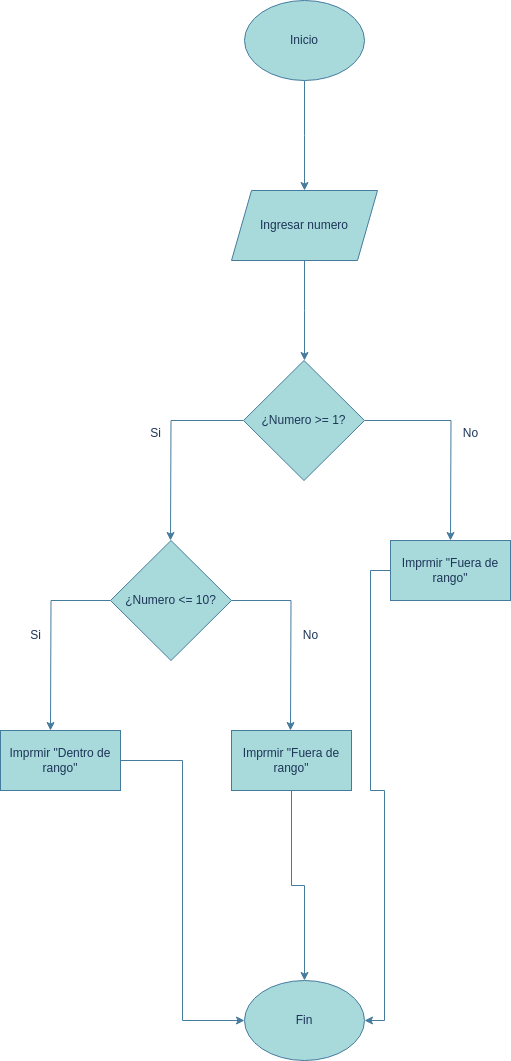

The diagram above was exported from draw.io. Its source (the exported page's mxGraphModel, read from the mxfile embedded in the PNG):
<mxGraphModel dx="1362" dy="843" grid="1" gridSize="10" guides="1" tooltips="1" connect="1" arrows="1" fold="1" page="1" pageScale="1" pageWidth="827" pageHeight="1169" math="0" shadow="0">
  <root>
    <mxCell id="0" />
    <mxCell id="1" parent="0" />
    <mxCell id="kNDr1kN40w7jrxsiL4iO-127" style="edgeStyle=orthogonalEdgeStyle;rounded=0;orthogonalLoop=1;jettySize=auto;html=1;strokeColor=#457B9D;fontColor=#1D3557;fillColor=#A8DADC;" edge="1" parent="1" source="kNDr1kN40w7jrxsiL4iO-126">
      <mxGeometry relative="1" as="geometry">
        <mxPoint x="414" y="230" as="targetPoint" />
      </mxGeometry>
    </mxCell>
    <mxCell id="kNDr1kN40w7jrxsiL4iO-126" value="Inicio" style="ellipse;whiteSpace=wrap;html=1;strokeColor=#457B9D;fontColor=#1D3557;fillColor=#A8DADC;" vertex="1" parent="1">
      <mxGeometry x="354" y="40" width="120" height="80" as="geometry" />
    </mxCell>
    <mxCell id="kNDr1kN40w7jrxsiL4iO-129" style="edgeStyle=orthogonalEdgeStyle;rounded=0;orthogonalLoop=1;jettySize=auto;html=1;strokeColor=#457B9D;fontColor=#1D3557;fillColor=#A8DADC;" edge="1" parent="1" source="kNDr1kN40w7jrxsiL4iO-128">
      <mxGeometry relative="1" as="geometry">
        <mxPoint x="414" y="400" as="targetPoint" />
      </mxGeometry>
    </mxCell>
    <mxCell id="kNDr1kN40w7jrxsiL4iO-128" value="Ingresar numero" style="shape=parallelogram;perimeter=parallelogramPerimeter;whiteSpace=wrap;html=1;fixedSize=1;strokeColor=#457B9D;fontColor=#1D3557;fillColor=#A8DADC;" vertex="1" parent="1">
      <mxGeometry x="341" y="230" width="146" height="70" as="geometry" />
    </mxCell>
    <mxCell id="kNDr1kN40w7jrxsiL4iO-131" style="edgeStyle=orthogonalEdgeStyle;rounded=0;orthogonalLoop=1;jettySize=auto;html=1;strokeColor=#457B9D;fontColor=#1D3557;fillColor=#A8DADC;" edge="1" parent="1" source="kNDr1kN40w7jrxsiL4iO-130">
      <mxGeometry relative="1" as="geometry">
        <mxPoint x="560" y="580" as="targetPoint" />
      </mxGeometry>
    </mxCell>
    <mxCell id="kNDr1kN40w7jrxsiL4iO-135" style="edgeStyle=orthogonalEdgeStyle;rounded=0;orthogonalLoop=1;jettySize=auto;html=1;strokeColor=#457B9D;fontColor=#1D3557;fillColor=#A8DADC;" edge="1" parent="1" source="kNDr1kN40w7jrxsiL4iO-130">
      <mxGeometry relative="1" as="geometry">
        <mxPoint x="280" y="580" as="targetPoint" />
      </mxGeometry>
    </mxCell>
    <mxCell id="kNDr1kN40w7jrxsiL4iO-130" value="¿Numero &amp;gt;= 1?" style="rhombus;whiteSpace=wrap;html=1;strokeColor=#457B9D;fontColor=#1D3557;fillColor=#A8DADC;" vertex="1" parent="1">
      <mxGeometry x="353" y="400" width="121" height="120" as="geometry" />
    </mxCell>
    <mxCell id="kNDr1kN40w7jrxsiL4iO-132" value="No" style="text;html=1;align=center;verticalAlign=middle;resizable=0;points=[];autosize=1;strokeColor=none;fillColor=none;fontColor=#1D3557;" vertex="1" parent="1">
      <mxGeometry x="560" y="458" width="40" height="30" as="geometry" />
    </mxCell>
    <mxCell id="kNDr1kN40w7jrxsiL4iO-134" value="Si" style="text;html=1;align=center;verticalAlign=middle;resizable=0;points=[];autosize=1;strokeColor=none;fillColor=none;fontColor=#1D3557;" vertex="1" parent="1">
      <mxGeometry x="250" y="458" width="30" height="30" as="geometry" />
    </mxCell>
    <mxCell id="kNDr1kN40w7jrxsiL4iO-151" style="edgeStyle=orthogonalEdgeStyle;rounded=0;orthogonalLoop=1;jettySize=auto;html=1;entryX=1;entryY=0.5;entryDx=0;entryDy=0;strokeColor=#457B9D;fontColor=#1D3557;fillColor=#A8DADC;" edge="1" parent="1" source="kNDr1kN40w7jrxsiL4iO-136" target="kNDr1kN40w7jrxsiL4iO-147">
      <mxGeometry relative="1" as="geometry" />
    </mxCell>
    <mxCell id="kNDr1kN40w7jrxsiL4iO-136" value="Imprmir &quot;Fuera de rango&quot;" style="rounded=0;whiteSpace=wrap;html=1;strokeColor=#457B9D;fontColor=#1D3557;fillColor=#A8DADC;" vertex="1" parent="1">
      <mxGeometry x="500" y="580" width="120" height="60" as="geometry" />
    </mxCell>
    <mxCell id="kNDr1kN40w7jrxsiL4iO-139" style="edgeStyle=orthogonalEdgeStyle;rounded=0;orthogonalLoop=1;jettySize=auto;html=1;strokeColor=#457B9D;fontColor=#1D3557;fillColor=#A8DADC;" edge="1" parent="1" source="kNDr1kN40w7jrxsiL4iO-138">
      <mxGeometry relative="1" as="geometry">
        <mxPoint x="400" y="770" as="targetPoint" />
      </mxGeometry>
    </mxCell>
    <mxCell id="kNDr1kN40w7jrxsiL4iO-140" style="edgeStyle=orthogonalEdgeStyle;rounded=0;orthogonalLoop=1;jettySize=auto;html=1;strokeColor=#457B9D;fontColor=#1D3557;fillColor=#A8DADC;" edge="1" parent="1" source="kNDr1kN40w7jrxsiL4iO-138">
      <mxGeometry relative="1" as="geometry">
        <mxPoint x="160" y="770" as="targetPoint" />
      </mxGeometry>
    </mxCell>
    <mxCell id="kNDr1kN40w7jrxsiL4iO-138" value="¿Numero &amp;lt;= 10?" style="rhombus;whiteSpace=wrap;html=1;strokeColor=#457B9D;fontColor=#1D3557;fillColor=#A8DADC;" vertex="1" parent="1">
      <mxGeometry x="220" y="580" width="121" height="120" as="geometry" />
    </mxCell>
    <mxCell id="kNDr1kN40w7jrxsiL4iO-141" value="No" style="text;html=1;align=center;verticalAlign=middle;resizable=0;points=[];autosize=1;strokeColor=none;fillColor=none;fontColor=#1D3557;" vertex="1" parent="1">
      <mxGeometry x="400" y="660" width="40" height="30" as="geometry" />
    </mxCell>
    <mxCell id="kNDr1kN40w7jrxsiL4iO-142" value="Si" style="text;html=1;align=center;verticalAlign=middle;resizable=0;points=[];autosize=1;strokeColor=none;fillColor=none;fontColor=#1D3557;" vertex="1" parent="1">
      <mxGeometry x="130" y="660" width="30" height="30" as="geometry" />
    </mxCell>
    <mxCell id="kNDr1kN40w7jrxsiL4iO-150" style="edgeStyle=orthogonalEdgeStyle;rounded=0;orthogonalLoop=1;jettySize=auto;html=1;entryX=0.5;entryY=0;entryDx=0;entryDy=0;strokeColor=#457B9D;fontColor=#1D3557;fillColor=#A8DADC;" edge="1" parent="1" source="kNDr1kN40w7jrxsiL4iO-145" target="kNDr1kN40w7jrxsiL4iO-147">
      <mxGeometry relative="1" as="geometry" />
    </mxCell>
    <mxCell id="kNDr1kN40w7jrxsiL4iO-145" value="Imprmir &quot;Fuera de rango&quot;" style="rounded=0;whiteSpace=wrap;html=1;strokeColor=#457B9D;fontColor=#1D3557;fillColor=#A8DADC;" vertex="1" parent="1">
      <mxGeometry x="341" y="770" width="120" height="60" as="geometry" />
    </mxCell>
    <mxCell id="kNDr1kN40w7jrxsiL4iO-149" style="edgeStyle=orthogonalEdgeStyle;rounded=0;orthogonalLoop=1;jettySize=auto;html=1;entryX=0;entryY=0.5;entryDx=0;entryDy=0;strokeColor=#457B9D;fontColor=#1D3557;fillColor=#A8DADC;" edge="1" parent="1" source="kNDr1kN40w7jrxsiL4iO-146" target="kNDr1kN40w7jrxsiL4iO-147">
      <mxGeometry relative="1" as="geometry" />
    </mxCell>
    <mxCell id="kNDr1kN40w7jrxsiL4iO-146" value="Imprmir &quot;Dentro de rango&quot;" style="rounded=0;whiteSpace=wrap;html=1;strokeColor=#457B9D;fontColor=#1D3557;fillColor=#A8DADC;" vertex="1" parent="1">
      <mxGeometry x="110" y="770" width="120" height="60" as="geometry" />
    </mxCell>
    <mxCell id="kNDr1kN40w7jrxsiL4iO-147" value="Fin" style="ellipse;whiteSpace=wrap;html=1;strokeColor=#457B9D;fontColor=#1D3557;fillColor=#A8DADC;" vertex="1" parent="1">
      <mxGeometry x="354" y="1020" width="120" height="80" as="geometry" />
    </mxCell>
  </root>
</mxGraphModel>